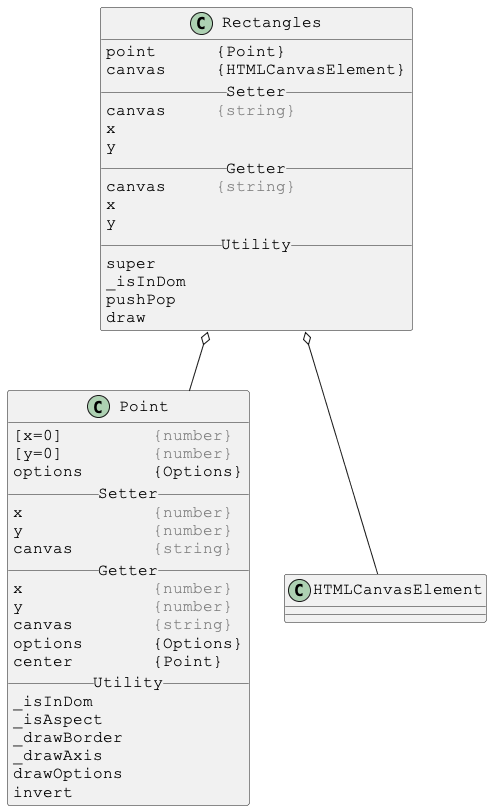

The diagram above was rendered by PlantUML. Its source (embedded in the PNG):
@startuml

skinparam DefaultFontSize 16
skinparam DefaultFontName Courier New

class Rectangles {
point      {Point}
canvas     {HTMLCanvasElement}
__ Setter __
canvas     <color:gray>{string}</color>
x
y
__ Getter __
canvas     <color:gray>{string}</color>
x
y
__ Utility __
super
_isInDom
pushPop
draw
}

Rectangles o-- Point
Rectangles o-- HTMLCanvasElement



skinparam DefaultFontSize 16
skinparam DefaultFontName Courier New

class Point {
[x=0]         <color:gray>{number}</color>
[y=0]         <color:gray>{number}</color>
options       {Options}
__ Setter __
x             <color:gray>{number}</color>
y             <color:gray>{number}</color>
canvas        <color:gray>{string}</color>
__ Getter __
x             <color:gray>{number}</color>
y             <color:gray>{number}</color>
canvas        <color:gray>{string}</color>
options       {Options}
center        {Point}
__ Utility __
_isInDom
_isAspect
_drawBorder
_drawAxis
drawOptions
invert
}

@enduml